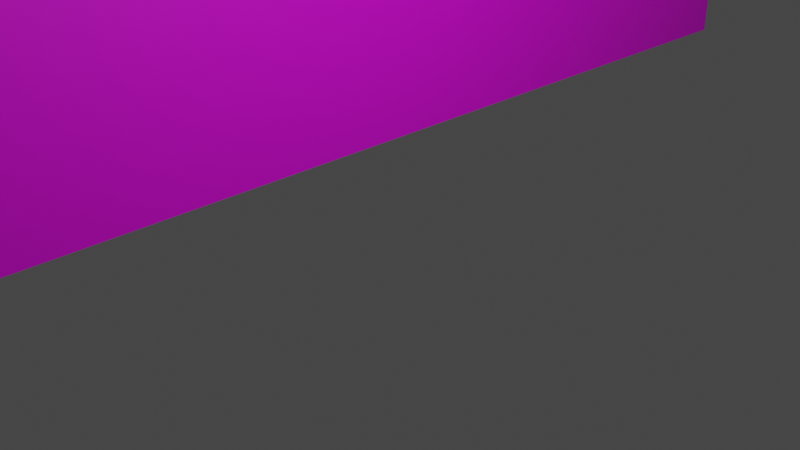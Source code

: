 # Source: K10_Wall.blend  (saved by Blender 3.4.6; exported with 4.5.12 LTS)
import bpy
from mathutils import Matrix  # noqa: F401  (used for matrix-valued properties, if any)

bpy.ops.wm.read_factory_settings(use_empty=True)
scene = bpy.context.scene
scene.name = 'Scene'

# ---- collections
col_collection = bpy.data.collections.new('Collection'); scene.collection.children.link(col_collection)

# ---- images (referenced by path relative to the original .blend; pixels are not part of the script)
import os
ASSET_DIR = os.environ.get("B2B_ASSET_DIR", "")  # directory of the original .blend (textures are referenced by path, not embedded)
HERE = os.path.dirname(os.path.abspath(__file__))  # packed textures are extracted next to this script under _unpacked/

def load_image(name, relpath, width, height, colorspace="sRGB"):
    """Load a texture the original file referenced (path relative to the .blend, or extracted next to this script)."""
    p = next((c for c in (os.path.join(HERE, relpath), os.path.join(ASSET_DIR, relpath)) if relpath and os.path.exists(c)), "")
    if p:
        img = bpy.data.images.load(p, check_existing=True)
        img.name = name
    else:  # same state as the original file: an image datablock whose file is absent (Cycles renders it pink)
        img = bpy.data.images.new(name, width, height)
        img.source = "FILE"
        img.filepath = "//" + (relpath or name)
    img.colorspace_settings.name = colorspace
    return img
img_k10_wall_png = load_image('K10_Wall.png', 'K10_Wall.png', 1024, 1024, 'sRGB')

# ---- materials (node trees are filled in below, after node groups)
mat_x = bpy.data.materials.new('壁')
mat_x.use_transparent_shadow = False

# ---- material node trees
mat_x.use_nodes = True; mat_x.node_tree.nodes.clear()
_N = mat_x.node_tree.nodes; _L = mat_x.node_tree.links
n0 = _N.new('ShaderNodeBsdfPrincipled'); n0.name = 'プリンシプルBSDF'; n0.location = (10, 300)
n0.distribution = 'GGX'
n0.subsurface_method = 'RANDOM_WALK_SKIN'
n0.inputs[3].default_value = 1.45
n0.inputs[27].default_value = (0.0, 0.0, 0.0, 1.0)
n0.inputs[28].default_value = 1.0
n1 = _N.new('ShaderNodeOutputMaterial'); n1.name = 'マテリアル出力'; n1.location = (300, 300)
n2 = _N.new('ShaderNodeTexImage'); n2.name = '画像テクスチャ'; n2.location = (-550, 311)
n2.image = img_k10_wall_png
n3 = _N.new('ShaderNodeTexCoord'); n3.name = 'テクスチャ座標'; n3.location = (-890, 342)
_L.new(n0.outputs[0], n1.inputs[0])
_L.new(n2.outputs[0], n0.inputs[0])
_L.new(n3.outputs[2], n2.inputs[0])
n1.is_active_output = True

# ---- world
world_world = bpy.data.worlds.new('World'); scene.world = world_world
world_world.use_nodes = True; world_world.node_tree.nodes.clear()
_N = world_world.node_tree.nodes; _L = world_world.node_tree.links
n0 = _N.new('ShaderNodeOutputWorld'); n0.name = 'World Output'; n0.location = (300, 300)
n1 = _N.new('ShaderNodeBackground'); n1.name = 'Background'; n1.location = (10, 300)
n1.inputs[0].default_value = (0.05088, 0.05088, 0.05088, 1.0)
_L.new(n1.outputs[0], n0.inputs[0])
n0.is_active_output = True
world_world.color = (0.05088, 0.05088, 0.05088)
world_world.use_sun_shadow = False
world_world.sun_shadow_jitter_overblur = 0.0

# ---- cameras
cam_camera = bpy.data.cameras.new('Camera')
cam_camera.clip_end = 100.0
cam_camera.ortho_scale = 7.314

# ---- lights
light_light = bpy.data.lights.new('Light', 'POINT')
light_light.transmission_factor = 0.0
light_light.energy = 1000.0
light_light.shadow_soft_size = 0.1
light_light.shadow_maximum_resolution = 0.006
light_light.use_absolute_resolution = True

# ---- meshes
me_001 = bpy.data.meshes.new('平面.001')
me_001.from_pydata([(-2.0, -0.5, 0.0), (2.0, -0.5, 0.0), (-2.0, 0.5, 0.0), (2.0, 0.5, 0.0)], [], [(0, 1, 3, 2)])
_uv = me_001.uv_layers.new(name='UVマップ')
_uv.uv.foreach_set('vector', [7.069e-05, 0.9999, 7.069e-05, 7.069e-05, 1.0, 7.093e-05, 1.0, 0.9999])
me_001.materials.append(mat_x)
me_001.update()

# ---- objects
ob_light = bpy.data.objects.new('Light', light_light)
ob_camera = bpy.data.objects.new('Camera', cam_camera)
ob_x = bpy.data.objects.new('平面', me_001)

# ---- transforms, parenting, visibility, modifiers, constraints
ob_light.location = (4.076, 1.005, 5.904)
ob_light.rotation_euler = (0.6503, 0.05522, 1.866)
ob_light.lock_rotations_4d = False
ob_light.empty_display_type = 'ARROWS'
ob_light.color = (0.0, 0.0, 0.0, 0.0)
ob_light.lineart.crease_threshold = 0.0
ob_camera.location = (7.359, -6.926, 4.958)
ob_camera.rotation_euler = (1.109, 0.0, 0.8149)
ob_camera.lock_rotations_4d = False
ob_camera.empty_display_type = 'ARROWS'
ob_camera.color = (0.0, 0.0, 0.0, 0.0)
ob_camera.display_type = 'WIRE'
ob_camera.lineart.crease_threshold = 0.0
ob_x.location = (-1.6, 0.0, 2.0)
ob_x.rotation_euler = (3.142, 1.571, 3.142)
ob_x.scale = (1.0, 16.0, 1.0)

# ---- collection membership
col_collection.objects.link(ob_light)
col_collection.objects.link(ob_camera)
col_collection.objects.link(ob_x)

# ---- scene / render settings (as saved in the file)
scene.camera = ob_camera
scene.frame_start = 1; scene.frame_end = 250; scene.frame_set(1)
scene.render.engine = 'BLENDER_EEVEE_NEXT'
scene.cycles.sampling_pattern = 'TABULATED_SOBOL'
scene.cycles.use_light_tree = False
scene.view_settings.view_transform = 'Filmic'
bpy.context.view_layer.update()
